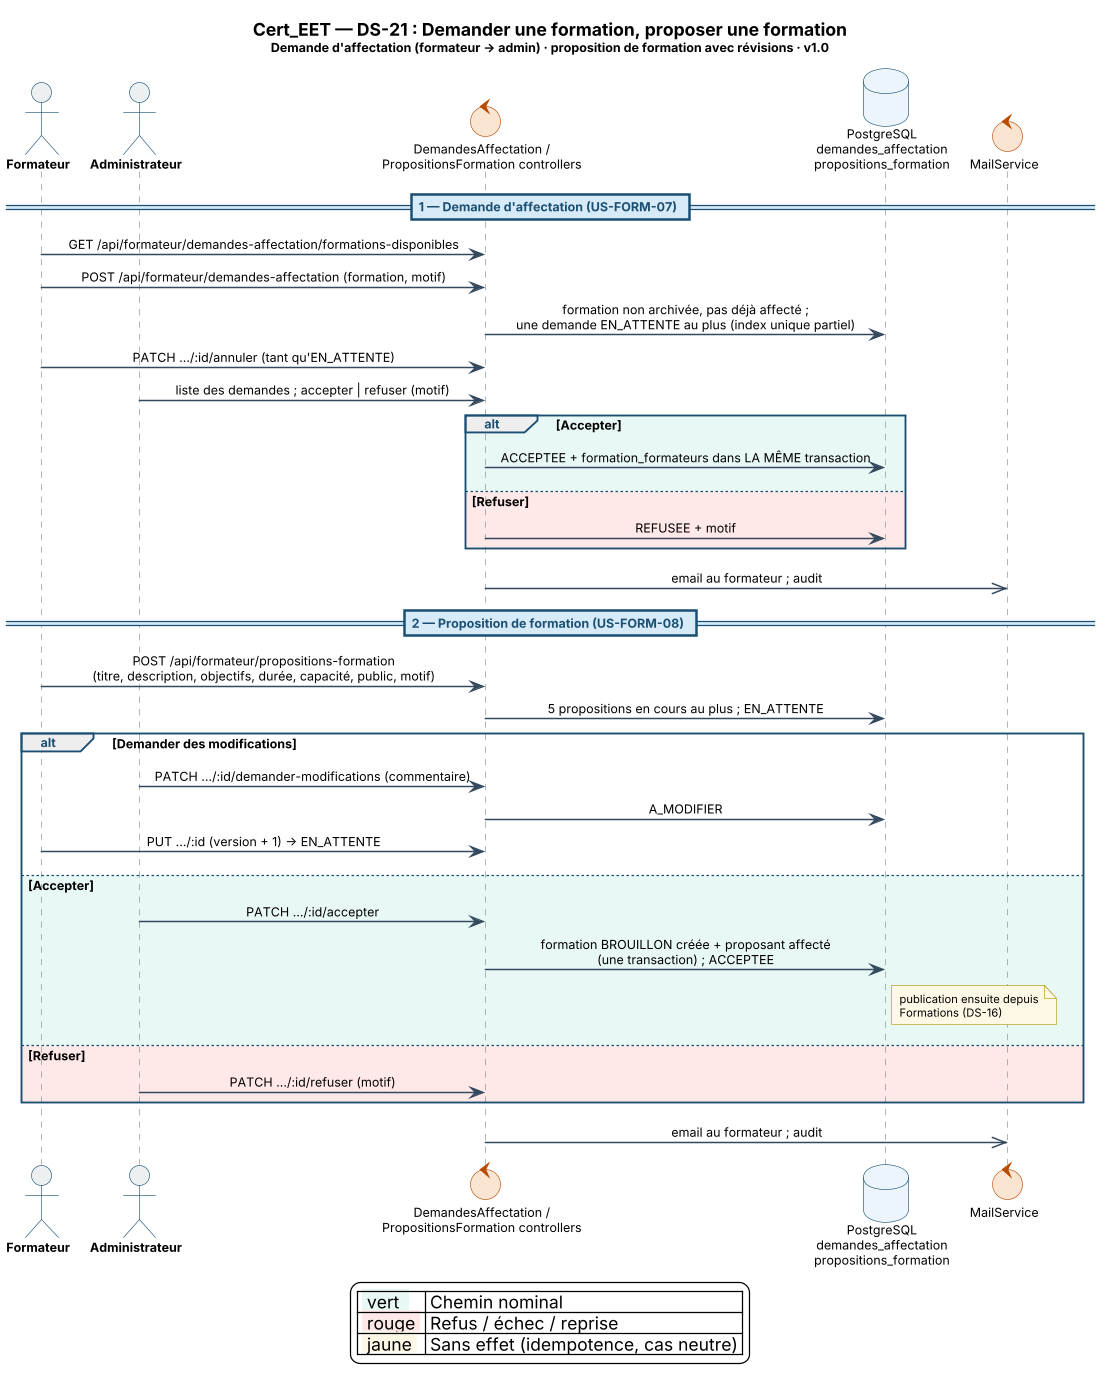

The diagram above was rendered by PlantUML. Its source (embedded in the PNG):
@startuml Cert_EET_DS21_Demandes_Affectation_Propositions
' =====================================================================
'  Projet    : Cert_EET
'  Diagramme : DS-21 — Demander une formation, proposer une formation
'  Acteur(s) : Formateur, Administrateur
'  Réf.      : F5 · US-FORM-07 (PR #100) · US-FORM-08 (PR #101) · journaux 86, 87 · ADR-11
'  Auteur    : Iyed Omri — PFE ESPRIT 2026
'  Version   : 1.0 — 18/11/2026 : nouveau.
'  Source    : code de `main` = e7216f2 (PR #141) et engineering-log/
' =====================================================================
!pragma teoz true
skinparam backgroundColor #FFFFFF
skinparam shadowing false
skinparam DefaultFontName "Segoe UI"
skinparam DefaultFontSize 10
skinparam dpi 120
skinparam sequenceMessageAlign center
skinparam responseMessageBelowArrow true
skinparam ParticipantPadding 18
skinparam ArrowThickness 1.2
skinparam LifeLineBorderThickness 1.0
skinparam participant {
  BackgroundColor #FFFFFF
  BorderColor #5D6D7E
}
skinparam actor {
  BackgroundColor #ECF0F1
  BorderColor #1B4F72
  FontStyle bold
}
skinparam database {
  BackgroundColor #EBF5FB
  BorderColor #1B4F72
}
skinparam collections {
  BackgroundColor #E8F8F5
  BorderColor #1E8449
}
skinparam control {
  BackgroundColor #FAE5D3
  BorderColor #BA4A00
}
skinparam entity {
  BackgroundColor #E8DAEF
  BorderColor #7D3C98
}
skinparam boundary {
  BackgroundColor #FDEDEC
  BorderColor #943126
}
skinparam note {
  BackgroundColor #FEF9E7
  BorderColor #B7950B
  FontSize 9
}
skinparam sequence {
  ArrowColor #34495E
  LifeLineBorderColor #7F8C8D
  LifeLineBackgroundColor #FDFEFE
  GroupBorderColor #1B4F72
  GroupHeaderFontColor #1B4F72
  GroupHeaderFontStyle bold
  DividerBorderColor #1B4F72
  DividerBackgroundColor #D6EAF8
  DividerFontColor #1B4F72
  DividerFontStyle bold
}

title <size:14><b>Cert_EET — DS-21 : Demander une formation, proposer une formation</b></size>\n<size:10>Demande d'affectation (formateur → admin) · proposition de formation avec révisions · v1.0</size>

actor    "Formateur" as F
actor    "Administrateur" as A
control  "DemandesAffectation /\nPropositionsFormation controllers" as C
database "PostgreSQL\ndemandes_affectation\npropositions_formation" as DB
control  "MailService" as M

== 1 — Demande d'affectation (US-FORM-07) ==
F -> C : GET /api/formateur/demandes-affectation/formations-disponibles
F -> C : POST /api/formateur/demandes-affectation (formation, motif)
C -> DB : formation non archivée, pas déjà affecté ;\nune demande EN_ATTENTE au plus (index unique partiel)
F -> C : PATCH …/:id/annuler (tant qu'EN_ATTENTE)
A -> C : liste des demandes ; accepter | refuser (motif)
alt #E8F8F5 Accepter
  C -> DB : ACCEPTEE + formation_formateurs dans LA MÊME transaction
else #FFE8E8 Refuser
  C -> DB : REFUSEE + motif
end
C ->> M : email au formateur ; audit

== 2 — Proposition de formation (US-FORM-08) ==
F -> C : POST /api/formateur/propositions-formation\n(titre, description, objectifs, durée, capacité, public, motif)
C -> DB : 5 propositions en cours au plus ; EN_ATTENTE
alt Demander des modifications
  A -> C : PATCH …/:id/demander-modifications (commentaire)
  C -> DB : A_MODIFIER
  F -> C : PUT …/:id (version + 1) → EN_ATTENTE
else #E8F8F5 Accepter
  A -> C : PATCH …/:id/accepter
  C -> DB : formation BROUILLON créée + proposant affecté\n(une transaction) ; ACCEPTEE
  note right of DB : publication ensuite depuis\nFormations (DS-16)
else #FFE8E8 Refuser
  A -> C : PATCH …/:id/refuser (motif)
end
C ->> M : email au formateur ; audit

legend bottom
  | <back:#E8F8F5> vert  </back> | Chemin nominal |
  | <back:#FFE8E8> rouge </back> | Refus / échec / reprise |
  | <back:#FEF9E7> jaune </back> | Sans effet (idempotence, cas neutre) |
endlegend
@enduml